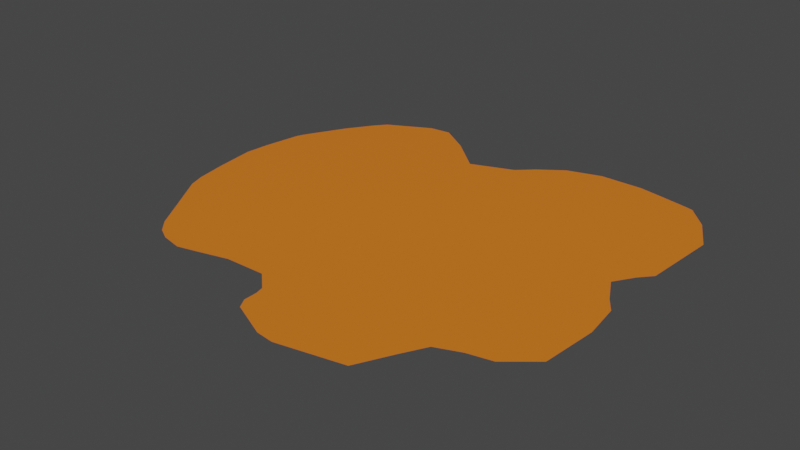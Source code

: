 # Source: lava_pool_placeholder.blend  (saved by Blender 3.4.6; exported with 4.5.12 LTS)
import bpy
from mathutils import Matrix  # noqa: F401  (used for matrix-valued properties, if any)

bpy.ops.wm.read_factory_settings(use_empty=True)
scene = bpy.context.scene
scene.name = 'Scene'

# ---- collections
col_collection = bpy.data.collections.new('Collection'); scene.collection.children.link(col_collection)

# ---- materials (node trees are filled in below, after node groups)
mat_lava = bpy.data.materials.new('Lava')
mat_lava.use_transparent_shadow = False

# ---- material node trees
mat_lava.use_nodes = True; mat_lava.node_tree.nodes.clear()
_N = mat_lava.node_tree.nodes; _L = mat_lava.node_tree.links
n0 = _N.new('ShaderNodeBsdfPrincipled'); n0.name = 'Principled BSDF'; n0.location = (10, 300)
n0.distribution = 'GGX'
n0.subsurface_method = 'RANDOM_WALK_SKIN'
n0.inputs[0].default_value = (0.8, 0.1933, 0.01291, 1.0)
n0.inputs[3].default_value = 1.45
n0.inputs[27].default_value = (0.0, 0.0, 0.0, 1.0)
n0.inputs[28].default_value = 1.0
n1 = _N.new('ShaderNodeOutputMaterial'); n1.name = 'Material Output'; n1.location = (300, 300)
_L.new(n0.outputs[0], n1.inputs[0])
n1.is_active_output = True

# ---- world
world_world = bpy.data.worlds.new('World'); scene.world = world_world
world_world.use_nodes = True; world_world.node_tree.nodes.clear()
_N = world_world.node_tree.nodes; _L = world_world.node_tree.links
n0 = _N.new('ShaderNodeOutputWorld'); n0.name = 'World Output'; n0.location = (300, 300)
n1 = _N.new('ShaderNodeBackground'); n1.name = 'Background'; n1.location = (10, 300)
n1.inputs[0].default_value = (0.05088, 0.05088, 0.05088, 1.0)
_L.new(n1.outputs[0], n0.inputs[0])
n0.is_active_output = True
world_world.color = (0.05088, 0.05088, 0.05088)
world_world.use_sun_shadow = False
world_world.sun_shadow_jitter_overblur = 0.0

# ---- meshes
me_plane = bpy.data.meshes.new('Plane')
me_plane.from_pydata([(-0.9195, -0.07718, 0.0), (-0.8978, -0.2024, 0.0), (-0.8766, -0.2655, 0.0), (-0.7845, -0.4143, 0.0), (-0.7065, -0.5419, 0.0), (-0.6609, -0.591, 0.0), (-0.6086, -0.6197, 0.0), (-0.5233, -0.6377, 0.0), (-0.4395, -0.6171, 0.0), (-0.3197, -0.5859, 0.0), (-0.1594, -0.5829, 0.0), (-0.09063, -0.6479, 0.0), (-0.08294, -0.6808, 0.0), (-0.08195, -0.7343, 0.0), (-0.05968, -0.7738, 0.0), (0.08919, -0.8418, 0.0), (0.1601, -0.8504, 0.0), (0.4203, -0.7976, 0.0), (0.4905, -0.6605, 0.0), (0.5413, -0.5674, 0.0), (0.6376, -0.5293, 0.0), (0.7333, -0.5091, 0.0), (0.8463, -0.4153, 0.0), (0.8659, -0.1935, 0.0), (0.8472, -0.04753, 0.0), (0.8078, 0.01023, 0.0), (0.7549, 0.1099, 0.0), (0.8051, 0.188, 0.0), (0.8483, 0.2367, 0.0), (0.8707, 0.5405, 0.0), (0.7985, 0.6761, 0.0), (0.7158, 0.7647, 0.0), (0.6865, 0.7717, 0.0), (0.5778, 0.7934, 0.0), (0.4779, 0.8118, 0.0), (0.3064, 0.8122, 0.0), (0.1688, 0.77, 0.0), (0.07162, 0.6997, 0.0), (0.00732, 0.6401, 0.0), (-0.1637, 0.5755, 0.0), (-0.3068, 0.7018, 0.0), (-0.4308, 0.783, 0.0), (-0.5169, 0.7744, 0.0), (-0.6918, 0.6834, 0.0), (-0.7321, 0.6347, 0.0), (-0.8011, 0.5338, 0.0), (-0.8869, 0.3774, 0.0), (-0.9033, 0.3395, 0.0), (-0.9299, 0.1867, 0.0), (-0.9398, 0.08646, 0.0)], [], [(30, 31, 32, 33, 34, 35, 36, 37, 38, 39, 40, 41, 42, 43, 44, 45, 46, 47, 48, 49, 0, 29), (0, 1, 2, 3, 4, 5, 6, 7, 8, 9, 10, 11, 12, 13, 14, 15, 16, 17, 18, 19, 20, 21, 22, 23, 24, 25, 26, 27, 28, 29)])
_uv = me_plane.uv_layers.new(name='UVMap')
_uv.uv.foreach_set('vector', [0.8992, 0.8381, 0.8579, 0.8824, 0.8432, 0.8859, 0.7889, 0.8967, 0.7389, 0.9059, 0.6532, 0.9061, 0.5844, 0.885, 0.5358, 0.8499, 0.5037, 0.82, 0.4182, 0.7877, 0.3466, 0.8509, 0.2846, 0.8915, 0.2416, 0.8872, 0.1541, 0.8417, 0.1339, 0.8173, 0.09947, 0.7669, 0.05653, 0.6887, 0.04837, 0.6698, 0.03503, 0.5934, 0.03009, 0.5432, 0.04023, 0.4614, 0.9354, 0.7703, 0.04023, 0.4614, 0.05112, 0.3988, 0.06172, 0.3672, 0.1077, 0.2929, 0.1468, 0.2291, 0.1696, 0.2045, 0.1957, 0.1902, 0.2384, 0.1811, 0.2803, 0.1915, 0.3402, 0.207, 0.4203, 0.2085, 0.4547, 0.1761, 0.4585, 0.1596, 0.459, 0.1328, 0.4702, 0.1131, 0.5446, 0.07908, 0.5801, 0.07481, 0.7101, 0.1012, 0.7452, 0.1697, 0.7707, 0.2163, 0.8188, 0.2353, 0.8666, 0.2455, 0.9231, 0.2924, 0.9329, 0.4033, 0.9236, 0.4762, 0.9039, 0.5051, 0.8775, 0.555, 0.9025, 0.594, 0.9241, 0.6184, 0.9354, 0.7703])
me_plane.materials.append(mat_lava)
me_plane.update()

# ---- objects
ob_plane = bpy.data.objects.new('Plane', me_plane)

# ---- transforms, parenting, visibility, modifiers, constraints
ob_plane.location = (0.0, 0.0, 0.0)
ob_plane.scale = (2.749, 2.749, 1.0)

# ---- collection membership
col_collection.objects.link(ob_plane)

# ---- scene / render settings (as saved in the file)
scene.frame_start = 1; scene.frame_end = 250; scene.frame_set(1)
scene.render.engine = 'BLENDER_EEVEE_NEXT'
scene.cycles.sampling_pattern = 'TABULATED_SOBOL'
scene.cycles.use_light_tree = False
scene.view_settings.view_transform = 'Filmic'
bpy.context.view_layer.update()

# ---- added for rendering (the .blend has no active camera and no usable light): camera, sun
cam_auto = bpy.data.cameras.new('AutoCamera')
cam_auto.lens = 50.0
cam_auto.sensor_width = 36.0
cam_auto.clip_end = 1000.0
ob_auto_camera = bpy.data.objects.new('AutoCamera', cam_auto)
scene.collection.objects.link(ob_auto_camera)
ob_auto_camera.location = (6.15642, -7.55416, 5.00111)
ob_auto_camera.rotation_euler = (1.09748, -7.21219e-08, 0.694738)
scene.camera = ob_auto_camera
light_auto_sun = bpy.data.lights.new('AutoSun', 'SUN')
light_auto_sun.energy = 3.0
light_auto_sun.angle = 0.0523599
ob_auto_sun = bpy.data.objects.new('AutoSun', light_auto_sun)
scene.collection.objects.link(ob_auto_sun)
ob_auto_sun.rotation_euler = (0.872665, 0.174533, 0.523599)
bpy.context.view_layer.update()
